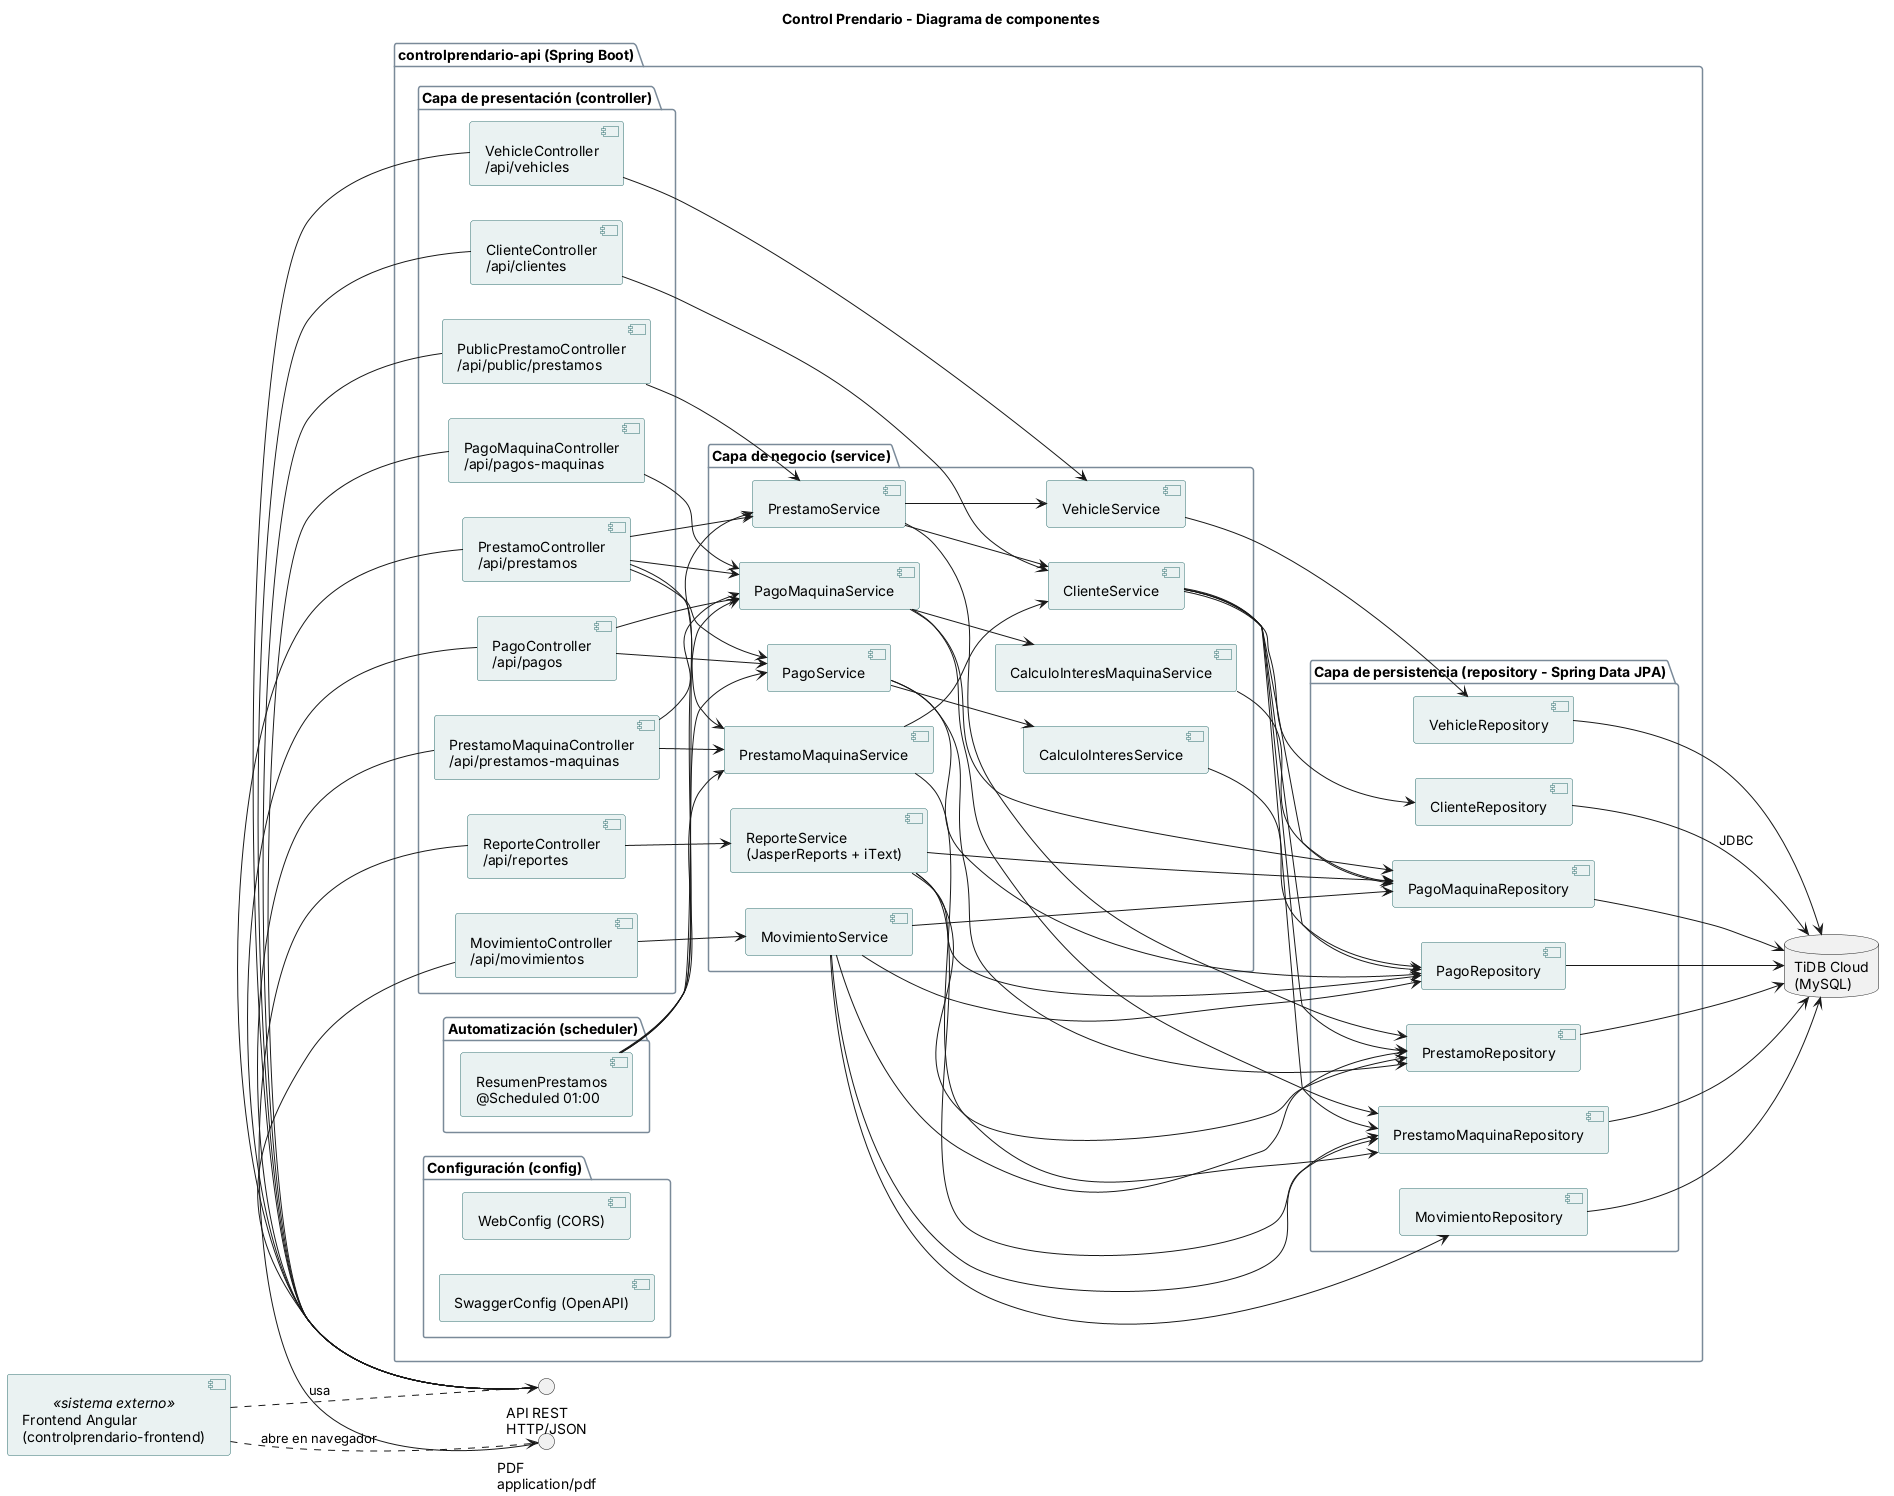

The diagram above was rendered by PlantUML. Its source (embedded in the PNG):
@startuml 08-componentes
' Diagrama de componentes - Control Prendario (backend controlprendario-api)
' Fuente: paquetes controller, service, repository, scheduler, config del codigo
title Control Prendario - Diagrama de componentes

skinparam shadowing false
skinparam defaultFontName Arial
skinparam componentStyle uml2
skinparam component {
  BackgroundColor #EAF2F2
  BorderColor #2F6F6F
}
skinparam package {
  BorderColor #7A8A99
}
left to right direction

component "Frontend Angular\n(controlprendario-frontend)" as FE <<sistema externo>>
database "TiDB Cloud\n(MySQL)" as DB
interface "API REST\nHTTP/JSON" as API
interface "PDF\napplication/pdf" as PDF

package "controlprendario-api (Spring Boot)" {

  package "Capa de presentación (controller)" {
    component "ClienteController\n/api/clientes" as CC
    component "VehicleController\n/api/vehicles" as VC
    component "PrestamoController\n/api/prestamos" as PC
    component "PrestamoMaquinaController\n/api/prestamos-maquinas" as PMC
    component "PagoController\n/api/pagos" as PgC
    component "PagoMaquinaController\n/api/pagos-maquinas" as PgMC
    component "MovimientoController\n/api/movimientos" as MC
    component "ReporteController\n/api/reportes" as RC
    component "PublicPrestamoController\n/api/public/prestamos" as PPC
  }

  package "Capa de negocio (service)" {
    component "ClienteService" as CS
    component "VehicleService" as VS
    component "PrestamoService" as PS
    component "PrestamoMaquinaService" as PMS
    component "PagoService" as PgS
    component "PagoMaquinaService" as PgMS
    component "CalculoInteresService" as CIS
    component "CalculoInteresMaquinaService" as CIMS
    component "MovimientoService" as MS
    component "ReporteService\n(JasperReports + iText)" as RS
  }

  package "Automatización (scheduler)" {
    component "ResumenPrestamos\n@Scheduled 01:00" as SCH
  }

  package "Capa de persistencia (repository - Spring Data JPA)" {
    component "ClienteRepository" as CR
    component "VehicleRepository" as VR
    component "PrestamoRepository" as PR
    component "PrestamoMaquinaRepository" as PMR
    component "PagoRepository" as PgR
    component "PagoMaquinaRepository" as PgMR
    component "MovimientoRepository" as MR
  }

  package "Configuración (config)" {
    component "WebConfig (CORS)" as WC
    component "SwaggerConfig (OpenAPI)" as SC
  }

}

FE ..> API : usa
FE ..> PDF : abre en navegador
API - CC
API - VC
API - PC
API - PMC
API - PgC
API - PgMC
API - MC
API - PPC
PDF - RC

CC --> CS
VC --> VS
PC --> PS
PC --> PMS
PC --> PgS
PC --> PgMS
PMC --> PMS
PMC --> PgMS
PgC --> PgS
PgC --> PgMS
PgMC --> PgMS
MC --> MS
RC --> RS
PPC --> PS

PS --> CS
PS --> VS
PMS --> CS
PgS --> CIS
PgMS --> CIMS
SCH --> PS
SCH --> PgS
SCH --> PMS
SCH --> PgMS

CS --> CR
CS --> PR
CS --> PMR
CS --> PgR
CS --> PgMR
VS --> VR
PS --> PR
PMS --> PMR
PgS --> PgR
PgS --> PR
PgMS --> PgMR
PgMS --> PMR
CIS --> PgR
CIMS --> PgMR
MS --> MR
MS --> PgR
MS --> PgMR
MS --> PR
MS --> PMR
RS --> PR
RS --> PMR
RS --> PgR
RS --> PgMR

CR --> DB : JDBC
VR --> DB
PR --> DB
PMR --> DB
PgR --> DB
PgMR --> DB
MR --> DB
@enduml